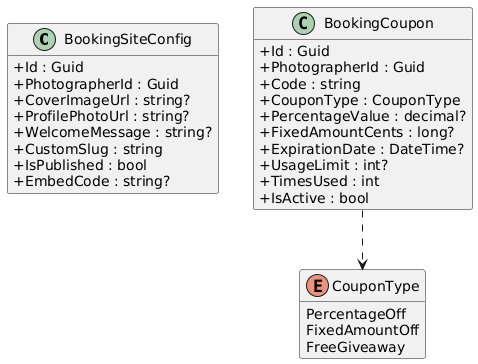

The diagram above was rendered by PlantUML. Its source (embedded in the PNG):
@startuml
skinparam classAttributeIconSize 0
skinparam linetype ortho
hide empty methods

class BookingSiteConfig {
  +Id : Guid
  +PhotographerId : Guid
  +CoverImageUrl : string?
  +ProfilePhotoUrl : string?
  +WelcomeMessage : string?
  +CustomSlug : string
  +IsPublished : bool
  +EmbedCode : string?
}

class BookingCoupon {
  +Id : Guid
  +PhotographerId : Guid
  +Code : string
  +CouponType : CouponType
  +PercentageValue : decimal?
  +FixedAmountCents : long?
  +ExpirationDate : DateTime?
  +UsageLimit : int?
  +TimesUsed : int
  +IsActive : bool
}

enum CouponType {
  PercentageOff
  FixedAmountOff
  FreeGiveaway
}

BookingCoupon ..> CouponType
@enduml